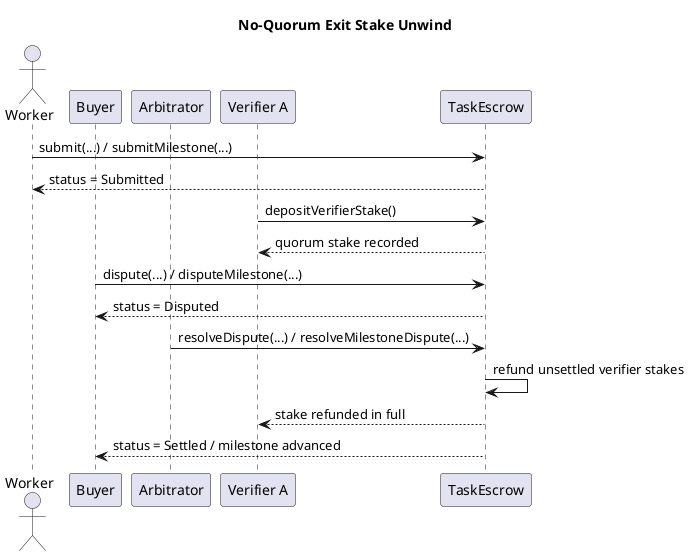

The diagram above was rendered by PlantUML. Its source (embedded in the PNG):
@startuml
title No-Quorum Exit Stake Unwind

actor Worker
participant Buyer
participant Arbitrator
participant "Verifier A" as VA
participant "TaskEscrow" as Escrow

Worker -> Escrow: submit(...) / submitMilestone(...)
Escrow --> Worker: status = Submitted

VA -> Escrow: depositVerifierStake()
Escrow --> VA: quorum stake recorded

Buyer -> Escrow: dispute(...) / disputeMilestone(...)
Escrow --> Buyer: status = Disputed

Arbitrator -> Escrow: resolveDispute(...) / resolveMilestoneDispute(...)
Escrow -> Escrow: refund unsettled verifier stakes
Escrow --> VA: stake refunded in full
Escrow --> Buyer: status = Settled / milestone advanced
@enduml